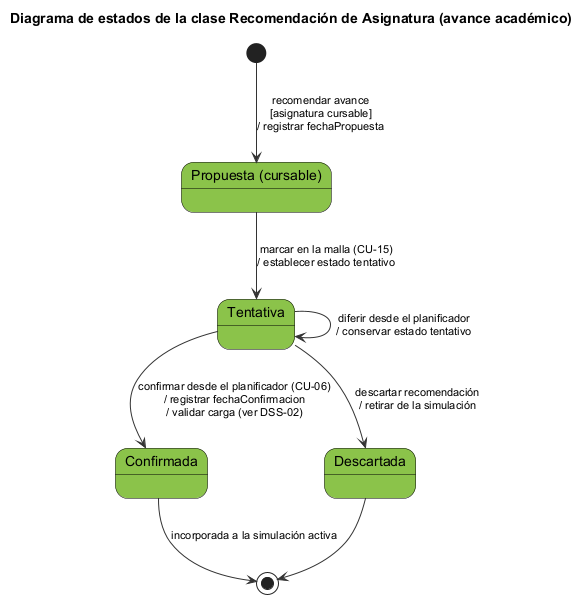

The diagram above was rendered by PlantUML. Its source (embedded in the PNG):
@startuml
title Diagrama de estados de la clase Recomendación de Asignatura (avance académico)

skinparam state {
  BackgroundColor #8BC34A
  BorderColor #000000
  ArrowColor #333333
}
skinparam ArrowFontSize 11
skinparam defaultFontName Arial

state "Propuesta (cursable)" as Propuesta
state "Tentativa" as Tentativa
state "Confirmada" as Confirmada
state "Descartada" as Descartada

[*] --> Propuesta : recomendar avance\n[asignatura cursable]\n/ registrar fechaPropuesta

Propuesta --> Tentativa : marcar en la malla (CU-15)\n/ establecer estado tentativo

Tentativa --> Tentativa : diferir desde el planificador\n/ conservar estado tentativo

Tentativa --> Confirmada : confirmar desde el planificador (CU-06)\n/ registrar fechaConfirmacion\n/ validar carga (ver DSS-02)

Tentativa --> Descartada : descartar recomendación\n/ retirar de la simulación

Confirmada --> [*] : incorporada a la simulación activa
Descartada --> [*]
@enduml